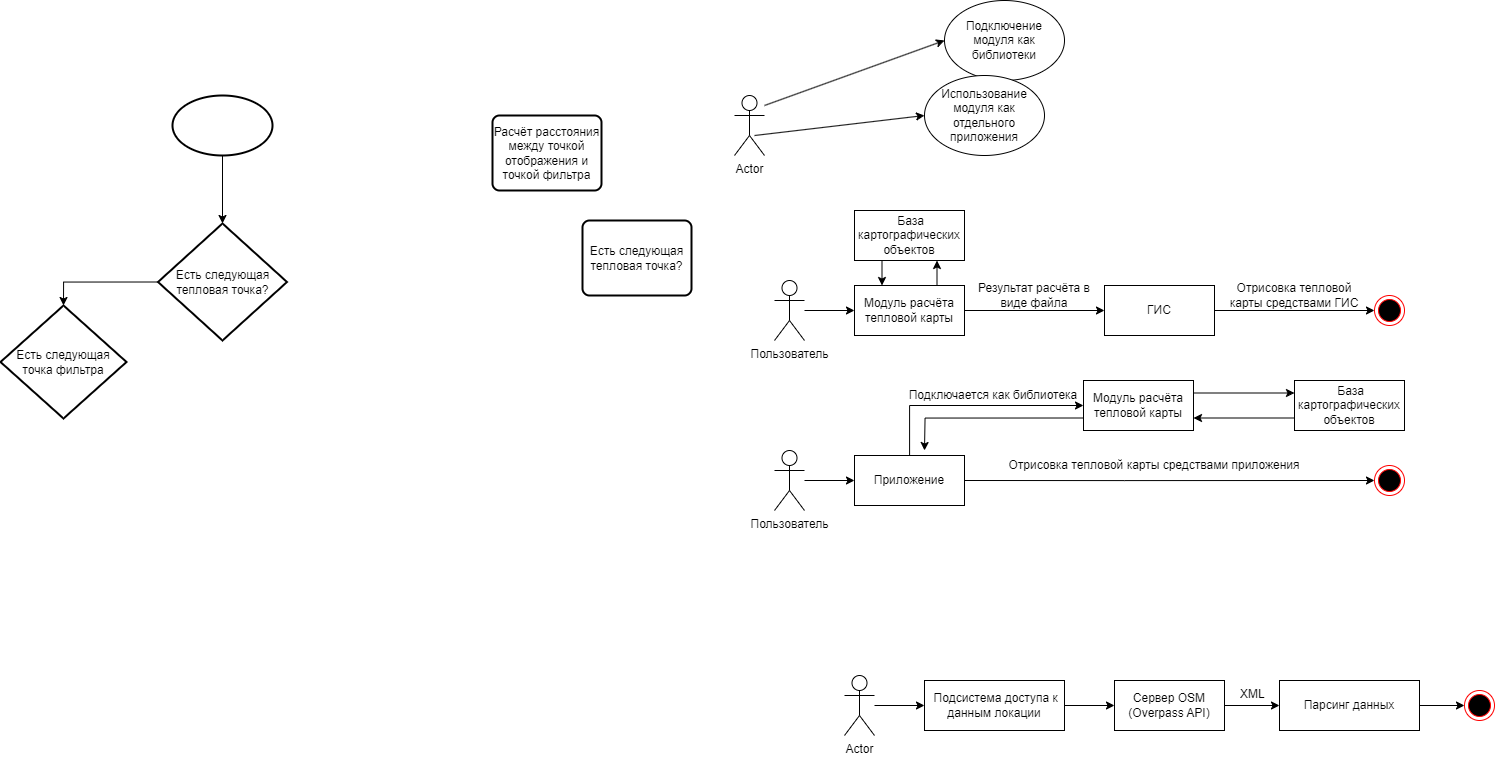

The diagram above was exported from draw.io. Its source (the exported page's mxGraphModel, read from the mxfile embedded in the PNG):
<mxGraphModel dx="3434" dy="1285" grid="0" gridSize="10" guides="1" tooltips="1" connect="1" arrows="1" fold="1" page="1" pageScale="1" pageWidth="827" pageHeight="1169" background="#ffffff" math="0" shadow="0">
  <root>
    <mxCell id="0" />
    <mxCell id="1" parent="0" />
    <mxCell id="2Lhn-F8Ib4CG5dFkSO0I-5" style="edgeStyle=orthogonalEdgeStyle;rounded=0;orthogonalLoop=1;jettySize=auto;html=1;entryX=0;entryY=0.5;entryDx=0;entryDy=0;" parent="1" source="2Lhn-F8Ib4CG5dFkSO0I-1" target="2Lhn-F8Ib4CG5dFkSO0I-4" edge="1">
      <mxGeometry relative="1" as="geometry" />
    </mxCell>
    <mxCell id="2Lhn-F8Ib4CG5dFkSO0I-1" value="Actor" style="shape=umlActor;verticalLabelPosition=bottom;verticalAlign=top;html=1;" parent="1" vertex="1">
      <mxGeometry x="120" y="675" width="30" height="60" as="geometry" />
    </mxCell>
    <mxCell id="2Lhn-F8Ib4CG5dFkSO0I-7" style="edgeStyle=orthogonalEdgeStyle;rounded=0;orthogonalLoop=1;jettySize=auto;html=1;exitX=1;exitY=0.5;exitDx=0;exitDy=0;entryX=0;entryY=0.5;entryDx=0;entryDy=0;" parent="1" source="2Lhn-F8Ib4CG5dFkSO0I-4" target="2Lhn-F8Ib4CG5dFkSO0I-6" edge="1">
      <mxGeometry relative="1" as="geometry" />
    </mxCell>
    <mxCell id="2Lhn-F8Ib4CG5dFkSO0I-4" value="&lt;span id=&quot;docs-internal-guid-f08c2313-7fff-100b-e4bb-eea016b2d89f&quot; style=&quot;&quot;&gt;&lt;a style=&quot;text-decoration: none;&quot; href=&quot;https://docs.google.com/document/d/1rCX2qe-xBlGF6lrXxa2-HPlSOk61xR9FH5t5Fd1G1RA/edit#heading=h.mlb4dbx8l6pm&quot;&gt;&lt;span style=&quot;color: rgb(0, 0, 0); background-color: transparent; font-style: normal; font-variant: normal; text-decoration: none; vertical-align: baseline;&quot;&gt;&lt;font style=&quot;font-size: 12px;&quot;&gt;&amp;nbsp;Подсистема доступа к данным локации&lt;/font&gt;&lt;/span&gt;&lt;/a&gt;&lt;/span&gt;" style="html=1;whiteSpace=wrap;" parent="1" vertex="1">
      <mxGeometry x="200" y="680" width="140" height="50" as="geometry" />
    </mxCell>
    <mxCell id="LqoN64VGA8wJZju8qDVX-2" style="edgeStyle=orthogonalEdgeStyle;rounded=0;orthogonalLoop=1;jettySize=auto;html=1;exitX=1;exitY=0.5;exitDx=0;exitDy=0;entryX=0;entryY=0.5;entryDx=0;entryDy=0;" parent="1" source="2Lhn-F8Ib4CG5dFkSO0I-6" target="LqoN64VGA8wJZju8qDVX-1" edge="1">
      <mxGeometry relative="1" as="geometry" />
    </mxCell>
    <mxCell id="2Lhn-F8Ib4CG5dFkSO0I-6" value="Сервер OSM&lt;br&gt;(Overpass API)" style="html=1;whiteSpace=wrap;" parent="1" vertex="1">
      <mxGeometry x="390" y="680" width="110" height="50" as="geometry" />
    </mxCell>
    <mxCell id="2Lhn-F8Ib4CG5dFkSO0I-13" value="Подключение модуля как библиотеки" style="ellipse;whiteSpace=wrap;html=1;" parent="1" vertex="1">
      <mxGeometry x="220" width="120" height="80" as="geometry" />
    </mxCell>
    <mxCell id="2Lhn-F8Ib4CG5dFkSO0I-28" style="orthogonalLoop=1;jettySize=auto;html=1;entryX=0;entryY=0.5;entryDx=0;entryDy=0;rounded=1;" parent="1" target="2Lhn-F8Ib4CG5dFkSO0I-13" edge="1">
      <mxGeometry relative="1" as="geometry">
        <mxPoint x="40" y="105" as="sourcePoint" />
      </mxGeometry>
    </mxCell>
    <mxCell id="2Lhn-F8Ib4CG5dFkSO0I-30" style="orthogonalLoop=1;jettySize=auto;html=1;exitX=0.667;exitY=0.667;exitDx=0;exitDy=0;exitPerimeter=0;entryX=0;entryY=0.5;entryDx=0;entryDy=0;" parent="1" source="2Lhn-F8Ib4CG5dFkSO0I-15" target="2Lhn-F8Ib4CG5dFkSO0I-29" edge="1">
      <mxGeometry relative="1" as="geometry" />
    </mxCell>
    <mxCell id="2Lhn-F8Ib4CG5dFkSO0I-15" value="Actor" style="shape=umlActor;verticalLabelPosition=bottom;verticalAlign=top;html=1;" parent="1" vertex="1">
      <mxGeometry x="10" y="95" width="30" height="60" as="geometry" />
    </mxCell>
    <mxCell id="2Lhn-F8Ib4CG5dFkSO0I-29" value="Использование модуля как отдельного приложения" style="ellipse;whiteSpace=wrap;html=1;" parent="1" vertex="1">
      <mxGeometry x="200" y="75" width="120" height="80" as="geometry" />
    </mxCell>
    <mxCell id="2Lhn-F8Ib4CG5dFkSO0I-32" value="Подключается как библиотека" style="text;html=1;strokeColor=none;fillColor=none;align=center;verticalAlign=middle;whiteSpace=wrap;rounded=0;" parent="1" vertex="1">
      <mxGeometry x="179" y="380" width="180" height="30" as="geometry" />
    </mxCell>
    <mxCell id="2Lhn-F8Ib4CG5dFkSO0I-39" style="edgeStyle=orthogonalEdgeStyle;rounded=0;orthogonalLoop=1;jettySize=auto;html=1;entryX=0;entryY=0.5;entryDx=0;entryDy=0;" parent="1" source="2Lhn-F8Ib4CG5dFkSO0I-40" target="2Lhn-F8Ib4CG5dFkSO0I-56" edge="1">
      <mxGeometry relative="1" as="geometry" />
    </mxCell>
    <mxCell id="2Lhn-F8Ib4CG5dFkSO0I-40" value="Пользователь" style="shape=umlActor;verticalLabelPosition=bottom;verticalAlign=top;html=1;" parent="1" vertex="1">
      <mxGeometry x="50" y="280" width="30" height="60" as="geometry" />
    </mxCell>
    <mxCell id="2Lhn-F8Ib4CG5dFkSO0I-71" style="edgeStyle=orthogonalEdgeStyle;rounded=0;orthogonalLoop=1;jettySize=auto;html=1;entryX=0;entryY=0.5;entryDx=0;entryDy=0;" parent="1" source="2Lhn-F8Ib4CG5dFkSO0I-42" target="2Lhn-F8Ib4CG5dFkSO0I-70" edge="1">
      <mxGeometry relative="1" as="geometry" />
    </mxCell>
    <mxCell id="2Lhn-F8Ib4CG5dFkSO0I-42" value="ГИС" style="html=1;whiteSpace=wrap;" parent="1" vertex="1">
      <mxGeometry x="380" y="285" width="110" height="50" as="geometry" />
    </mxCell>
    <mxCell id="2Lhn-F8Ib4CG5dFkSO0I-66" style="edgeStyle=orthogonalEdgeStyle;rounded=0;orthogonalLoop=1;jettySize=auto;html=1;entryX=0.25;entryY=0;entryDx=0;entryDy=0;exitX=0.25;exitY=1;exitDx=0;exitDy=0;" parent="1" source="2Lhn-F8Ib4CG5dFkSO0I-47" target="2Lhn-F8Ib4CG5dFkSO0I-56" edge="1">
      <mxGeometry relative="1" as="geometry">
        <Array as="points" />
      </mxGeometry>
    </mxCell>
    <mxCell id="2Lhn-F8Ib4CG5dFkSO0I-47" value="&amp;nbsp;База картографических объектов" style="html=1;whiteSpace=wrap;" parent="1" vertex="1">
      <mxGeometry x="130" y="210" width="110" height="50" as="geometry" />
    </mxCell>
    <mxCell id="2Lhn-F8Ib4CG5dFkSO0I-48" style="edgeStyle=orthogonalEdgeStyle;rounded=0;orthogonalLoop=1;jettySize=auto;html=1;entryX=0;entryY=0.5;entryDx=0;entryDy=0;" parent="1" source="2Lhn-F8Ib4CG5dFkSO0I-49" target="2Lhn-F8Ib4CG5dFkSO0I-51" edge="1">
      <mxGeometry relative="1" as="geometry" />
    </mxCell>
    <mxCell id="2Lhn-F8Ib4CG5dFkSO0I-49" value="Пользователь" style="shape=umlActor;verticalLabelPosition=bottom;verticalAlign=top;html=1;" parent="1" vertex="1">
      <mxGeometry x="50" y="450" width="30" height="60" as="geometry" />
    </mxCell>
    <mxCell id="KpAT2wKyq-iUNV-nO9um-6" style="edgeStyle=orthogonalEdgeStyle;rounded=0;orthogonalLoop=1;jettySize=auto;html=1;entryX=0;entryY=0.5;entryDx=0;entryDy=0;" parent="1" source="2Lhn-F8Ib4CG5dFkSO0I-51" target="2Lhn-F8Ib4CG5dFkSO0I-53" edge="1">
      <mxGeometry relative="1" as="geometry">
        <Array as="points">
          <mxPoint x="185" y="405" />
        </Array>
      </mxGeometry>
    </mxCell>
    <mxCell id="2Lhn-F8Ib4CG5dFkSO0I-51" value="Приложение" style="html=1;whiteSpace=wrap;" parent="1" vertex="1">
      <mxGeometry x="130" y="455" width="110" height="50" as="geometry" />
    </mxCell>
    <mxCell id="KpAT2wKyq-iUNV-nO9um-1" style="edgeStyle=orthogonalEdgeStyle;rounded=0;orthogonalLoop=1;jettySize=auto;html=1;exitX=1;exitY=0.25;exitDx=0;exitDy=0;entryX=0;entryY=0.25;entryDx=0;entryDy=0;" parent="1" source="2Lhn-F8Ib4CG5dFkSO0I-53" target="2Lhn-F8Ib4CG5dFkSO0I-55" edge="1">
      <mxGeometry relative="1" as="geometry" />
    </mxCell>
    <mxCell id="KpAT2wKyq-iUNV-nO9um-3" style="edgeStyle=orthogonalEdgeStyle;rounded=0;orthogonalLoop=1;jettySize=auto;html=1;exitX=0;exitY=0.75;exitDx=0;exitDy=0;" parent="1" source="2Lhn-F8Ib4CG5dFkSO0I-53" edge="1">
      <mxGeometry relative="1" as="geometry">
        <mxPoint x="200" y="450" as="targetPoint" />
      </mxGeometry>
    </mxCell>
    <mxCell id="2Lhn-F8Ib4CG5dFkSO0I-53" value="Модуль расчёта тепловой карты" style="html=1;whiteSpace=wrap;" parent="1" vertex="1">
      <mxGeometry x="359" y="380" width="110" height="50" as="geometry" />
    </mxCell>
    <mxCell id="KpAT2wKyq-iUNV-nO9um-2" style="edgeStyle=orthogonalEdgeStyle;rounded=0;orthogonalLoop=1;jettySize=auto;html=1;exitX=0;exitY=0.75;exitDx=0;exitDy=0;entryX=1;entryY=0.75;entryDx=0;entryDy=0;" parent="1" source="2Lhn-F8Ib4CG5dFkSO0I-55" target="2Lhn-F8Ib4CG5dFkSO0I-53" edge="1">
      <mxGeometry relative="1" as="geometry" />
    </mxCell>
    <mxCell id="2Lhn-F8Ib4CG5dFkSO0I-55" value="&amp;nbsp;База картографических объектов" style="html=1;whiteSpace=wrap;" parent="1" vertex="1">
      <mxGeometry x="570" y="380" width="110" height="50" as="geometry" />
    </mxCell>
    <mxCell id="2Lhn-F8Ib4CG5dFkSO0I-64" style="edgeStyle=orthogonalEdgeStyle;rounded=0;orthogonalLoop=1;jettySize=auto;html=1;exitX=1;exitY=0.5;exitDx=0;exitDy=0;entryX=0;entryY=0.5;entryDx=0;entryDy=0;" parent="1" source="2Lhn-F8Ib4CG5dFkSO0I-56" target="2Lhn-F8Ib4CG5dFkSO0I-42" edge="1">
      <mxGeometry relative="1" as="geometry" />
    </mxCell>
    <mxCell id="2Lhn-F8Ib4CG5dFkSO0I-65" style="edgeStyle=orthogonalEdgeStyle;rounded=0;orthogonalLoop=1;jettySize=auto;html=1;exitX=0.75;exitY=0;exitDx=0;exitDy=0;entryX=0.75;entryY=1;entryDx=0;entryDy=0;" parent="1" source="2Lhn-F8Ib4CG5dFkSO0I-56" target="2Lhn-F8Ib4CG5dFkSO0I-47" edge="1">
      <mxGeometry relative="1" as="geometry" />
    </mxCell>
    <mxCell id="2Lhn-F8Ib4CG5dFkSO0I-56" value="Модуль расчёта тепловой карты" style="html=1;whiteSpace=wrap;" parent="1" vertex="1">
      <mxGeometry x="130" y="285" width="110" height="50" as="geometry" />
    </mxCell>
    <mxCell id="2Lhn-F8Ib4CG5dFkSO0I-67" value="Результат расчёта в виде файла" style="text;html=1;strokeColor=none;fillColor=none;align=center;verticalAlign=middle;whiteSpace=wrap;rounded=0;" parent="1" vertex="1">
      <mxGeometry x="250" y="280" width="120" height="30" as="geometry" />
    </mxCell>
    <mxCell id="2Lhn-F8Ib4CG5dFkSO0I-70" value="" style="ellipse;html=1;shape=endState;fillColor=#000000;strokeColor=#ff0000;" parent="1" vertex="1">
      <mxGeometry x="650" y="295" width="30" height="30" as="geometry" />
    </mxCell>
    <mxCell id="2Lhn-F8Ib4CG5dFkSO0I-72" value="Отрисовка тепловой карты средствами ГИС" style="text;html=1;strokeColor=none;fillColor=none;align=center;verticalAlign=middle;whiteSpace=wrap;rounded=0;" parent="1" vertex="1">
      <mxGeometry x="500" y="280" width="140" height="30" as="geometry" />
    </mxCell>
    <mxCell id="KpAT2wKyq-iUNV-nO9um-7" style="edgeStyle=orthogonalEdgeStyle;rounded=0;orthogonalLoop=1;jettySize=auto;html=1;exitX=0;exitY=1;exitDx=0;exitDy=0;entryX=0;entryY=0.5;entryDx=0;entryDy=0;" parent="1" source="KpAT2wKyq-iUNV-nO9um-4" target="KpAT2wKyq-iUNV-nO9um-5" edge="1">
      <mxGeometry relative="1" as="geometry">
        <Array as="points">
          <mxPoint x="400" y="480" />
          <mxPoint x="400" y="480" />
        </Array>
      </mxGeometry>
    </mxCell>
    <mxCell id="KpAT2wKyq-iUNV-nO9um-4" value="Отрисовка тепловой карты средствами приложения" style="text;html=1;strokeColor=none;fillColor=none;align=center;verticalAlign=middle;whiteSpace=wrap;rounded=0;" parent="1" vertex="1">
      <mxGeometry x="240" y="450" width="380" height="30" as="geometry" />
    </mxCell>
    <mxCell id="KpAT2wKyq-iUNV-nO9um-5" value="" style="ellipse;html=1;shape=endState;fillColor=#000000;strokeColor=#ff0000;" parent="1" vertex="1">
      <mxGeometry x="650" y="465" width="30" height="30" as="geometry" />
    </mxCell>
    <mxCell id="LqoN64VGA8wJZju8qDVX-4" style="edgeStyle=orthogonalEdgeStyle;rounded=0;orthogonalLoop=1;jettySize=auto;html=1;exitX=1;exitY=0.5;exitDx=0;exitDy=0;" parent="1" source="LqoN64VGA8wJZju8qDVX-1" target="LqoN64VGA8wJZju8qDVX-3" edge="1">
      <mxGeometry relative="1" as="geometry" />
    </mxCell>
    <mxCell id="LqoN64VGA8wJZju8qDVX-1" value="&lt;span style=&quot;&quot; id=&quot;docs-internal-guid-f08c2313-7fff-100b-e4bb-eea016b2d89f&quot;&gt;Парсинг данных&lt;br&gt;&lt;/span&gt;" style="html=1;whiteSpace=wrap;" parent="1" vertex="1">
      <mxGeometry x="555" y="680" width="140" height="50" as="geometry" />
    </mxCell>
    <mxCell id="LqoN64VGA8wJZju8qDVX-3" value="" style="ellipse;html=1;shape=endState;fillColor=#000000;strokeColor=#ff0000;" parent="1" vertex="1">
      <mxGeometry x="740" y="690" width="30" height="30" as="geometry" />
    </mxCell>
    <mxCell id="LqoN64VGA8wJZju8qDVX-5" value="XML" style="text;strokeColor=none;fillColor=none;spacingLeft=4;spacingRight=4;overflow=hidden;rotatable=0;points=[[0,0.5],[1,0.5]];portConstraint=eastwest;fontSize=12;whiteSpace=wrap;html=1;" parent="1" vertex="1">
      <mxGeometry x="510" y="680" width="40" height="30" as="geometry" />
    </mxCell>
    <mxCell id="oSWo4rZVbyT6GY0tNUH_-7" style="edgeStyle=orthogonalEdgeStyle;rounded=0;orthogonalLoop=1;jettySize=auto;html=1;entryX=0.5;entryY=0;entryDx=0;entryDy=0;entryPerimeter=0;" edge="1" parent="1" source="oSWo4rZVbyT6GY0tNUH_-1" target="oSWo4rZVbyT6GY0tNUH_-5">
      <mxGeometry relative="1" as="geometry" />
    </mxCell>
    <mxCell id="oSWo4rZVbyT6GY0tNUH_-1" value="" style="strokeWidth=2;html=1;shape=mxgraph.flowchart.start_1;whiteSpace=wrap;" vertex="1" parent="1">
      <mxGeometry x="-552" y="95" width="100" height="60" as="geometry" />
    </mxCell>
    <mxCell id="oSWo4rZVbyT6GY0tNUH_-3" value="Расчёт расстояния между точкой отображения и точкой фильтра" style="rounded=1;whiteSpace=wrap;html=1;absoluteArcSize=1;arcSize=14;strokeWidth=2;" vertex="1" parent="1">
      <mxGeometry x="-232" y="115" width="109" height="75" as="geometry" />
    </mxCell>
    <mxCell id="oSWo4rZVbyT6GY0tNUH_-4" value="Есть следующая тепловая точка?" style="rounded=1;whiteSpace=wrap;html=1;absoluteArcSize=1;arcSize=14;strokeWidth=2;" vertex="1" parent="1">
      <mxGeometry x="-142" y="220" width="109" height="75" as="geometry" />
    </mxCell>
    <mxCell id="oSWo4rZVbyT6GY0tNUH_-9" style="edgeStyle=orthogonalEdgeStyle;rounded=0;orthogonalLoop=1;jettySize=auto;html=1;exitX=0;exitY=0.5;exitDx=0;exitDy=0;exitPerimeter=0;entryX=0.5;entryY=0;entryDx=0;entryDy=0;entryPerimeter=0;" edge="1" parent="1" source="oSWo4rZVbyT6GY0tNUH_-5" target="oSWo4rZVbyT6GY0tNUH_-8">
      <mxGeometry relative="1" as="geometry" />
    </mxCell>
    <mxCell id="oSWo4rZVbyT6GY0tNUH_-5" value="Есть следующая тепловая точка?" style="strokeWidth=2;html=1;shape=mxgraph.flowchart.decision;whiteSpace=wrap;" vertex="1" parent="1">
      <mxGeometry x="-566.5" y="223" width="129" height="117" as="geometry" />
    </mxCell>
    <mxCell id="oSWo4rZVbyT6GY0tNUH_-8" value="Есть следующая точка фильтра" style="strokeWidth=2;html=1;shape=mxgraph.flowchart.decision;whiteSpace=wrap;" vertex="1" parent="1">
      <mxGeometry x="-724" y="305" width="126" height="113" as="geometry" />
    </mxCell>
  </root>
</mxGraphModel>